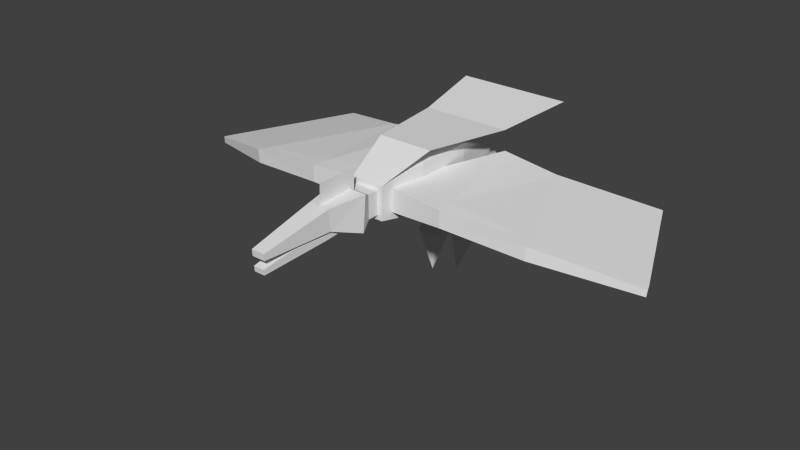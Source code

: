 # Source: roc.blend  (saved by Blender 2.78.0; exported with 4.5.12 LTS)
import bpy
from mathutils import Matrix  # noqa: F401  (used for matrix-valued properties, if any)

bpy.ops.wm.read_factory_settings(use_empty=True)
scene = bpy.context.scene
scene.name = 'Scene'

# ---- collections
col_collection_1 = bpy.data.collections.new('Collection 1'); scene.collection.children.link(col_collection_1)

# ---- world
world_world = bpy.data.worlds.new('World'); scene.world = world_world
world_world.color = (0.05088, 0.05088, 0.05088)
world_world.use_sun_shadow = False
world_world.sun_shadow_jitter_overblur = 0.0
world_world.cycles.sampling_method = 'NONE'
world_world.cycles.sample_map_resolution = 256

# ---- meshes
me_wingright = bpy.data.meshes.new('WingRight')
me_wingright.from_pydata([(3.576e-08, -0.15, -0.15), (3.576e-08, 0.125, -0.09993), (-0.7486, -0.008361, -0.05493), (-0.7647, -0.1926, -0.105), (3.576e-08, -0.15, 0.15), (3.576e-08, 0.15, 0.15), (-0.7464, 0.01658, 0.105), (-0.7647, -0.1926, 0.105), (-1.732, 0.04941, -0.1381), (-1.781, -0.08493, -0.1882), (-1.74, 0.07895, -0.02085), (-1.798, -0.07892, -0.02085), (-2.915, 0.4354, -0.3372), (-2.936, 0.38, -0.3873), (-2.915, 0.4619, -0.3036), (-2.944, 0.383, -0.3036), (-0.3832, 1.553, 0.105), (-1.069, 1.607, -0.02085), (-2.206, 2.091, -0.3036)], [], [(4, 5, 1), (5, 6, 1), (3, 2, 8), (7, 4, 0), (0, 1, 2), (7, 4, 6), (9, 8, 12), (7, 3, 11), (6, 10, 7), (2, 6, 10), (14, 15, 12), (11, 9, 15), (10, 15, 11), (8, 10, 14), (14, 10, 18), (10, 6, 17), (5, 16, 6), (0, 4, 1), (6, 2, 1), (9, 3, 8), (3, 7, 0), (3, 0, 2), (6, 4, 5), (13, 9, 12), (3, 9, 11), (7, 10, 11), (8, 2, 10), (15, 13, 12), (9, 13, 15), (14, 15, 10), (12, 8, 14), (10, 17, 18), (6, 16, 17)])
_uv = me_wingright.uv_layers.new(name='UVMap')
_uv.uv.foreach_set('vector', [0.5612, 0.3737, 0.5612, 0.4195, 0.523, 0.4157, 0.5114, 0.3532, 0.6259, 0.3686, 0.5092, 0.3913, 0.6303, 0.4227, 0.6265, 0.3937, 0.7824, 0.3915, 0.6271, 0.4935, 0.51, 0.4918, 0.5134, 0.4461, 0.5147, 0.4316, 0.5092, 0.3913, 0.6265, 0.3937, 0.6229, 0.3527, 0.5066, 0.339, 0.6221, 0.3206, 0.7883, 0.4139, 0.7824, 0.3915, 0.9726, 0.3699, 0.6271, 0.4935, 0.6295, 0.4615, 0.7867, 0.486, 0.6221, 0.3206, 0.7753, 0.3204, 0.6229, 0.3527, 0.6265, 0.3937, 0.6259, 0.3686, 0.7811, 0.3733, 0.9909, 0.4571, 0.9781, 0.4574, 0.987, 0.4519, 0.7867, 0.486, 0.786, 0.4603, 0.9781, 0.4574, 0.7753, 0.3204, 0.9663, 0.2844, 0.7825, 0.345, 0.7824, 0.3915, 0.7811, 0.3733, 0.9722, 0.3636, 0.9621, 0.2697, 0.7747, 0.3179, 0.8703, 0.01444, 0.7747, 0.3179, 0.6215, 0.3179, 0.6877, 0.07844, 0.5088, 0.2904, 0.581, 0.08042, 0.6215, 0.3179, 0.5154, 0.3737, 0.5612, 0.3737, 0.523, 0.4157, 0.6259, 0.3686, 0.6265, 0.3937, 0.5092, 0.3913, 0.7883, 0.4139, 0.6303, 0.4227, 0.7824, 0.3915, 0.6295, 0.4615, 0.6271, 0.4935, 0.5134, 0.4461, 0.6303, 0.4227, 0.5147, 0.4316, 0.6265, 0.3937, 0.6221, 0.3206, 0.5066, 0.339, 0.5094, 0.2933, 0.9755, 0.3812, 0.7883, 0.4139, 0.9726, 0.3699, 0.6295, 0.4615, 0.786, 0.4603, 0.7867, 0.486, 0.6229, 0.3527, 0.7753, 0.3204, 0.7825, 0.345, 0.7824, 0.3915, 0.6265, 0.3937, 0.7811, 0.3733, 0.9781, 0.4574, 0.9777, 0.4445, 0.987, 0.4519, 0.786, 0.4603, 0.9777, 0.4445, 0.9781, 0.4574, 0.9627, 0.2721, 0.9663, 0.2844, 0.7753, 0.3204, 0.9726, 0.3699, 0.7824, 0.3915, 0.9722, 0.3636, 0.7747, 0.3179, 0.6877, 0.07844, 0.8703, 0.01444, 0.6215, 0.3179, 0.581, 0.08042, 0.6877, 0.07844])
me_wingright.use_remesh_preserve_volume = False
me_wingright.use_remesh_preserve_attributes = False
me_wingright.use_mirror_vertex_groups = False
me_wingright.update()
me_claw = bpy.data.meshes.new('Claw')
me_claw.from_pydata([(-0.1344, 0.2044, -0.07515), (-0.147, 0.1112, 0.1388), (0.147, 0.1112, 0.1388), (0.1344, 0.2044, -0.07515), (-0.084, 0.07567, -0.1831), (-0.147, -0.07908, 0.05002), (0.147, -0.07908, 0.05002), (0.084, 0.07567, -0.1831), (-0.084, 0.2838, -0.386), (0.084, 0.2838, -0.386), (-0.084, 0.1165, -0.3713), (0.084, 0.1165, -0.3713), (-7.609e-17, 0.1036, -0.6871)], [], [(4, 5, 0), (5, 6, 2), (6, 7, 3), (0, 3, 9), (0, 1, 2), (7, 6, 5), (7, 4, 10), (3, 7, 9), (4, 0, 8), (8, 9, 12), (11, 10, 12), (9, 11, 12), (10, 8, 12), (5, 1, 0), (1, 5, 2), (2, 6, 3), (8, 0, 9), (3, 0, 2), (4, 7, 5), (11, 7, 10), (7, 11, 9), (10, 4, 8)])
_uv = me_claw.uv_layers.new(name='UVMap')
_uv.uv.foreach_set('vector', [0.7468, 0.9081, 0.6905, 0.8532, 0.7104, 0.9379, 0.5059, 0.9801, 0.5059, 0.9389, 0.5471, 0.9389, 0.6909, 0.8527, 0.7466, 0.9082, 0.7099, 0.9376, 0.6301, 0.8997, 0.583, 0.8997, 0.583, 0.8098, 0.6301, 0.8997, 0.636, 0.9651, 0.5771, 0.9651, 0.5503, 0.9008, 0.5562, 0.9792, 0.4973, 0.9792, 0.5503, 0.9008, 0.5032, 0.9008, 0.5032, 0.8469, 0.7099, 0.9376, 0.7466, 0.9082, 0.7909, 0.9765, 0.7468, 0.9081, 0.7104, 0.9379, 0.7919, 0.9759, 0.6301, 0.8098, 0.583, 0.8098, 0.6065, 0.7115, 0.5503, 0.8469, 0.5032, 0.8469, 0.5268, 0.7583, 0.7909, 0.9765, 0.7961, 0.9298, 0.8866, 0.9439, 0.7965, 0.9291, 0.7919, 0.9759, 0.8872, 0.9422, 0.6905, 0.8532, 0.6561, 0.901, 0.7104, 0.9379, 0.5471, 0.9801, 0.5059, 0.9801, 0.5471, 0.9389, 0.656, 0.9001, 0.6909, 0.8527, 0.7099, 0.9376, 0.6301, 0.8098, 0.6301, 0.8997, 0.583, 0.8098, 0.583, 0.8997, 0.6301, 0.8997, 0.5771, 0.9651, 0.5032, 0.9008, 0.5503, 0.9008, 0.4973, 0.9792, 0.5503, 0.8469, 0.5503, 0.9008, 0.5032, 0.8469, 0.7466, 0.9082, 0.7961, 0.9298, 0.7909, 0.9765, 0.7965, 0.9291, 0.7468, 0.9081, 0.7919, 0.9759])
me_claw.use_remesh_preserve_volume = False
me_claw.use_remesh_preserve_attributes = False
me_claw.use_mirror_vertex_groups = False
me_claw.update()
me_tail = bpy.data.meshes.new('Tail')
me_tail.from_pydata([(-0.15, -0.1923, -0.08965), (-0.15, 0.05492, -0.1742), (0.15, 0.05492, -0.1742), (0.15, -0.1923, -0.08965), (-0.15, -0.08965, 0.1923), (-0.15, 0.227, 0.07157), (0.15, 0.227, 0.07157), (0.15, -0.08965, 0.1923), (-0.15, 0.2101, -0.3225), (0.15, 0.2101, -0.3225), (-0.15, 0.509, -0.2963), (0.15, 0.509, -0.2963), (-0.15, 0.1189, -0.5327), (0.15, 0.1189, -0.5327), (-0.15, 0.3787, -0.6827), (0.15, 0.3787, -0.6827), (-0.15, -0.2122, -0.5745), (0.15, -0.2122, -0.5745), (-0.15, -0.04017, -0.8203), (0.15, -0.04017, -0.8203), (-0.225, -0.6239, -0.4712), (0.225, -0.6239, -0.4712), (-0.225, -0.3658, -0.8398), (0.225, -0.3658, -0.8398), (-0.2025, -0.6256, -0.5042), (0.2025, -0.6256, -0.5042), (-0.2025, -0.454, -0.7469), (0.2025, -0.454, -0.7469), (-0.1418, -0.8579, -0.7088), (0.1418, -0.8579, -0.7088), (-0.1418, -0.6566, -0.7618), (0.1418, -0.6566, -0.7618), (-1.46e-17, -0.7679, -1.236)], [], [(4, 5, 1), (2, 1, 8), (6, 7, 2), (7, 4, 0), (0, 1, 2), (7, 6, 5), (9, 8, 12), (6, 2, 9), (5, 6, 11), (1, 5, 8), (13, 12, 16), (11, 9, 15), (10, 11, 15), (8, 10, 14), (17, 16, 20), (15, 13, 19), (14, 15, 19), (12, 14, 18), (21, 20, 25), (19, 17, 23), (18, 19, 23), (16, 18, 22), (25, 24, 28), (23, 21, 27), (22, 23, 27), (20, 22, 26), (27, 25, 31), (26, 27, 31), (24, 26, 30), (29, 28, 32), (31, 29, 32), (30, 31, 32), (28, 30, 32), (0, 4, 1), (9, 2, 8), (7, 3, 2), (3, 7, 0), (3, 0, 2), (4, 7, 5), (13, 9, 12), (11, 6, 9), (10, 5, 11), (5, 10, 8), (17, 13, 16), (9, 13, 15), (14, 10, 15), (12, 8, 14), (21, 17, 20), (13, 17, 19), (18, 14, 19), (16, 12, 18), (17, 21, 23), (22, 18, 23), (20, 16, 22), (29, 25, 28), (21, 25, 27), (26, 22, 27), (24, 20, 26), (25, 29, 31), (30, 26, 31), (28, 24, 30), (20, 24, 25)])
_uv = me_tail.uv_layers.new(name='UVMap')
_uv.uv.foreach_set('vector', [0.7139, 0.7741, 0.7646, 0.7712, 0.7511, 0.7283, 0.8839, 0.8411, 0.839, 0.8411, 0.839, 0.8089, 0.7633, 0.7725, 0.7125, 0.7744, 0.7507, 0.7293, 0.7538, 0.7724, 0.7133, 0.7724, 0.7133, 0.7319, 0.839, 0.8802, 0.839, 0.8411, 0.8839, 0.8411, 0.9175, 0.9492, 0.9175, 0.8984, 0.9625, 0.8984, 0.8839, 0.8089, 0.839, 0.8089, 0.839, 0.7745, 0.7633, 0.7725, 0.7507, 0.7293, 0.7799, 0.7158, 0.9625, 0.8984, 0.9175, 0.8984, 0.9175, 0.8288, 0.7511, 0.7283, 0.7646, 0.7712, 0.78, 0.7141, 0.8839, 0.7745, 0.839, 0.7745, 0.839, 0.7245, 0.821, 0.7339, 0.7799, 0.7158, 0.8211, 0.6727, 0.9625, 0.8288, 0.9175, 0.8288, 0.9175, 0.7677, 0.78, 0.7141, 0.8216, 0.7313, 0.8204, 0.6702, 0.8839, 0.7245, 0.839, 0.7245, 0.8277, 0.6608, 0.8211, 0.6727, 0.777, 0.6815, 0.7683, 0.633, 0.9625, 0.7677, 0.9175, 0.7677, 0.9175, 0.7016, 0.7765, 0.6799, 0.8204, 0.6702, 0.7667, 0.6316, 0.8952, 0.6608, 0.8277, 0.6608, 0.8918, 0.6559, 0.7683, 0.633, 0.732, 0.6596, 0.7221, 0.6134, 0.9625, 0.7016, 0.9175, 0.7016, 0.9063, 0.6527, 0.731, 0.6589, 0.7667, 0.6316, 0.7201, 0.6129, 0.8918, 0.6559, 0.8311, 0.6559, 0.8402, 0.6095, 0.7221, 0.6134, 0.6677, 0.6533, 0.7042, 0.621, 0.9737, 0.6527, 0.9063, 0.6527, 0.9096, 0.6335, 0.6666, 0.6539, 0.7201, 0.6129, 0.7024, 0.621, 0.7042, 0.621, 0.6682, 0.6473, 0.6752, 0.608, 0.9703, 0.6335, 0.9096, 0.6335, 0.9187, 0.603, 0.6669, 0.648, 0.7024, 0.621, 0.6731, 0.6085, 0.8827, 0.6095, 0.8402, 0.6095, 0.8614, 0.5293, 0.6752, 0.608, 0.644, 0.6066, 0.6805, 0.532, 0.9612, 0.603, 0.9187, 0.603, 0.94, 0.5299, 0.6419, 0.6078, 0.6731, 0.6085, 0.6768, 0.5325, 0.712, 0.7292, 0.7139, 0.7741, 0.7511, 0.7283, 0.8839, 0.8089, 0.8839, 0.8411, 0.839, 0.8089, 0.7125, 0.7744, 0.7115, 0.7294, 0.7507, 0.7293, 0.7538, 0.7319, 0.7538, 0.7724, 0.7133, 0.7319, 0.8839, 0.8802, 0.839, 0.8802, 0.8839, 0.8411, 0.9625, 0.9492, 0.9175, 0.9492, 0.9625, 0.8984, 0.8839, 0.7745, 0.8839, 0.8089, 0.839, 0.7745, 0.821, 0.7339, 0.7633, 0.7725, 0.7799, 0.7158, 0.9625, 0.8288, 0.9625, 0.8984, 0.9175, 0.8288, 0.7646, 0.7712, 0.8216, 0.7313, 0.78, 0.7141, 0.8839, 0.7245, 0.8839, 0.7745, 0.839, 0.7245, 0.7799, 0.7158, 0.777, 0.6815, 0.8211, 0.6727, 0.9625, 0.7677, 0.9625, 0.8288, 0.9175, 0.7677, 0.7765, 0.6799, 0.78, 0.7141, 0.8204, 0.6702, 0.8952, 0.6608, 0.8839, 0.7245, 0.8277, 0.6608, 0.777, 0.6815, 0.732, 0.6596, 0.7683, 0.633, 0.9625, 0.7016, 0.9625, 0.7677, 0.9175, 0.7016, 0.731, 0.6589, 0.7765, 0.6799, 0.7667, 0.6316, 0.732, 0.6596, 0.6677, 0.6533, 0.7221, 0.6134, 0.9737, 0.6527, 0.9625, 0.7016, 0.9063, 0.6527, 0.6666, 0.6539, 0.731, 0.6589, 0.7201, 0.6129, 0.8827, 0.6095, 0.8918, 0.6559, 0.8402, 0.6095, 0.6677, 0.6533, 0.6682, 0.6473, 0.7042, 0.621, 0.9703, 0.6335, 0.9737, 0.6527, 0.9096, 0.6335, 0.6669, 0.648, 0.6666, 0.6539, 0.7024, 0.621, 0.6682, 0.6473, 0.644, 0.6066, 0.6752, 0.608, 0.9612, 0.603, 0.9703, 0.6335, 0.9187, 0.603, 0.6419, 0.6078, 0.6669, 0.648, 0.6731, 0.6085, 0.8277, 0.6608, 0.8311, 0.6559, 0.8918, 0.6559])
me_tail.use_remesh_preserve_volume = False
me_tail.use_remesh_preserve_attributes = False
me_tail.use_mirror_vertex_groups = False
me_tail.update()
me_wingleft = bpy.data.meshes.new('WingLeft')
me_wingleft.from_pydata([(-3.576e-08, -0.15, -0.15), (-3.576e-08, 0.125, -0.09993), (0.7486, -0.008361, -0.05493), (0.7647, -0.1926, -0.105), (-3.576e-08, -0.15, 0.15), (-3.576e-08, 0.15, 0.15), (0.7464, 0.01658, 0.105), (0.7647, -0.1926, 0.105), (1.732, 0.04941, -0.1381), (1.781, -0.08493, -0.1882), (1.74, 0.07895, -0.02085), (1.798, -0.07892, -0.02085), (2.915, 0.4354, -0.3372), (2.936, 0.38, -0.3873), (2.915, 0.4619, -0.3036), (2.944, 0.383, -0.3036), (0.3832, 1.553, 0.105), (1.069, 1.607, -0.02085), (2.206, 2.091, -0.3036)], [], [(4, 5, 1), (5, 1, 6), (3, 8, 2), (7, 0, 4), (0, 2, 1), (7, 6, 4), (9, 12, 8), (7, 11, 3), (6, 7, 10), (2, 10, 6), (14, 12, 15), (11, 15, 9), (10, 11, 15), (8, 14, 10), (14, 18, 10), (10, 17, 6), (5, 6, 16), (0, 4, 1), (6, 1, 2), (9, 8, 3), (3, 0, 7), (3, 2, 0), (6, 5, 4), (13, 12, 9), (3, 11, 9), (7, 11, 10), (8, 10, 2), (15, 12, 13), (9, 15, 13), (14, 10, 15), (12, 14, 8), (10, 18, 17), (6, 17, 16)])
_uv = me_wingleft.uv_layers.new(name='UVMap')
_uv.uv.foreach_set('vector', [0.5612, 0.3737, 0.5612, 0.4195, 0.523, 0.4157, 0.5114, 0.3532, 0.5092, 0.3913, 0.6259, 0.3686, 0.6303, 0.4227, 0.7824, 0.3915, 0.6265, 0.3937, 0.6271, 0.4935, 0.5134, 0.4461, 0.51, 0.4918, 0.5147, 0.4316, 0.6265, 0.3937, 0.5092, 0.3913, 0.6229, 0.3527, 0.6221, 0.3206, 0.5066, 0.339, 0.7883, 0.4139, 0.9726, 0.3699, 0.7824, 0.3915, 0.6271, 0.4935, 0.7867, 0.486, 0.6295, 0.4615, 0.6221, 0.3206, 0.6229, 0.3527, 0.7753, 0.3204, 0.6265, 0.3937, 0.7811, 0.3733, 0.6259, 0.3686, 0.9909, 0.4571, 0.987, 0.4519, 0.9781, 0.4574, 0.7867, 0.486, 0.9781, 0.4574, 0.786, 0.4603, 0.7753, 0.3204, 0.7825, 0.345, 0.9663, 0.2844, 0.7824, 0.3915, 0.9722, 0.3636, 0.7811, 0.3733, 0.9621, 0.2697, 0.8703, 0.01444, 0.7747, 0.3179, 0.7747, 0.3179, 0.6877, 0.07844, 0.6215, 0.3179, 0.5088, 0.2904, 0.6215, 0.3179, 0.581, 0.08042, 0.5154, 0.3737, 0.5612, 0.3737, 0.523, 0.4157, 0.6259, 0.3686, 0.5092, 0.3913, 0.6265, 0.3937, 0.7883, 0.4139, 0.7824, 0.3915, 0.6303, 0.4227, 0.6295, 0.4615, 0.5134, 0.4461, 0.6271, 0.4935, 0.6303, 0.4227, 0.6265, 0.3937, 0.5147, 0.4316, 0.6221, 0.3206, 0.5094, 0.2933, 0.5066, 0.339, 0.9755, 0.3812, 0.9726, 0.3699, 0.7883, 0.4139, 0.6295, 0.4615, 0.7867, 0.486, 0.786, 0.4603, 0.6229, 0.3527, 0.7825, 0.345, 0.7753, 0.3204, 0.7824, 0.3915, 0.7811, 0.3733, 0.6265, 0.3937, 0.9781, 0.4574, 0.987, 0.4519, 0.9777, 0.4445, 0.786, 0.4603, 0.9781, 0.4574, 0.9777, 0.4445, 0.9627, 0.2721, 0.7753, 0.3204, 0.9663, 0.2844, 0.9726, 0.3699, 0.9722, 0.3636, 0.7824, 0.3915, 0.7747, 0.3179, 0.8703, 0.01444, 0.6877, 0.07844, 0.6215, 0.3179, 0.6877, 0.07844, 0.581, 0.08042])
me_wingleft.use_remesh_preserve_volume = False
me_wingleft.use_remesh_preserve_attributes = False
me_wingleft.use_mirror_vertex_groups = False
me_wingleft.update()
me_mouth = bpy.data.meshes.new('Mouth')
me_mouth.from_pydata([(-0.108, -0.1408, -0.09106), (-0.12, 0.1573, -0.05803), (0.12, 0.1573, -0.05803), (0.108, -0.1408, -0.09106), (-0.108, -0.1573, 0.05803), (-0.12, 0.1408, 0.09106), (0.12, 0.1408, 0.09106), (0.108, -0.1573, 0.05803), (-0.06804, -1.04, -0.1492), (0.06804, -1.04, -0.1492), (-0.06804, -1.047, -0.08209), (0.06804, -1.047, -0.08209)], [], [(4, 5, 0), (5, 6, 2), (6, 7, 3), (0, 3, 9), (0, 1, 2), (7, 6, 4), (11, 10, 8), (7, 4, 10), (3, 7, 11), (4, 0, 10), (6, 5, 4), (1, 5, 2), (2, 6, 3), (8, 0, 9), (3, 0, 2), (9, 11, 8), (11, 7, 10), (9, 3, 11), (5, 1, 0), (0, 8, 10)])
_uv = me_mouth.uv_layers.new(name='UVMap')
_uv.uv.foreach_set('vector', [0.3433, 0.5414, 0.4115, 0.5414, 0.3433, 0.5074, 0.56, 0.6016, 0.56, 0.5471, 0.594, 0.5471, 0.4115, 0.5421, 0.3433, 0.5421, 0.3433, 0.5081, 0.5267, 0.5491, 0.5267, 0.5981, 0.3222, 0.589, 0.5267, 0.5491, 0.5948, 0.5463, 0.5948, 0.6008, 0.2234, 0.5528, 0.2914, 0.55, 0.2234, 0.6018, 0.3069, 0.589, 0.3069, 0.5581, 0.3222, 0.5581, 0.2234, 0.5528, 0.2234, 0.6018, 0.01886, 0.5927, 0.3433, 0.5081, 0.3433, 0.5421, 0.1389, 0.5328, 0.3433, 0.5414, 0.3433, 0.5074, 0.1389, 0.532, 0.2914, 0.55, 0.2914, 0.6045, 0.2234, 0.6018, 0.594, 0.6016, 0.56, 0.6016, 0.594, 0.5471, 0.4115, 0.5081, 0.4115, 0.5421, 0.3433, 0.5081, 0.3222, 0.5581, 0.5267, 0.5491, 0.3222, 0.589, 0.5267, 0.5981, 0.5267, 0.5491, 0.5948, 0.6008, 0.3222, 0.589, 0.3069, 0.589, 0.3222, 0.5581, 0.01886, 0.5618, 0.2234, 0.5528, 0.01886, 0.5927, 0.1389, 0.5175, 0.3433, 0.5081, 0.1389, 0.5328, 0.4115, 0.5414, 0.4115, 0.5074, 0.3433, 0.5074, 0.3433, 0.5074, 0.1389, 0.5167, 0.1389, 0.532])
me_mouth.use_remesh_preserve_volume = False
me_mouth.use_remesh_preserve_attributes = False
me_mouth.use_mirror_vertex_groups = False
me_mouth.update()
me_head = bpy.data.meshes.new('Head')
me_head.from_pydata([(-0.15, -0.15, -0.15), (-0.15, 0.15, -0.15), (0.15, 0.15, -0.15), (0.15, -0.15, -0.15), (-0.15, -0.15, 0.15), (-0.15, 0.15, 0.15), (0.15, 0.15, 0.15), (0.15, -0.15, 0.15), (-0.225, -0.3196, -0.2241), (0.225, -0.3196, -0.2241), (-0.225, -0.2804, 0.2241), (0.225, -0.2804, 0.2241), (-0.135, -0.7354, -0.06912), (0.135, -0.7354, -0.06912), (-0.135, -0.7589, 0.1999), (0.135, -0.7589, 0.1999), (-0.08505, -1.64, -0.05342), (0.08505, -1.64, -0.05342), (-0.08505, -1.647, 0.02727), (0.08505, -1.647, 0.02727), (4.107e-10, -0.7354, 0.4527), (3.491e-10, -0.2012, 0.4368), (-8.941e-08, -0.7458, 0.1905), (-8.947e-08, -0.2116, 0.1745)], [], [(4, 5, 1), (5, 6, 2), (6, 7, 3), (0, 3, 8), (0, 1, 2), (7, 6, 5), (8, 9, 12), (7, 4, 10), (3, 7, 11), (4, 0, 10), (12, 13, 17), (11, 10, 14), (9, 11, 13), (10, 8, 12), (19, 18, 16), (15, 14, 18), (13, 15, 19), (14, 12, 18), (0, 4, 1), (1, 5, 2), (2, 6, 3), (3, 0, 2), (4, 7, 5), (3, 9, 8), (11, 7, 10), (9, 3, 11), (0, 8, 10), (16, 12, 17), (15, 11, 14), (11, 15, 13), (14, 10, 12), (17, 19, 16), (19, 15, 18), (17, 13, 19), (9, 13, 12), (12, 16, 18), (21, 23, 22), (20, 21, 22)])
_uv = me_head.uv_layers.new(name='UVMap')
_uv.uv.foreach_set('vector', [0.3729, 0.7268, 0.4371, 0.7231, 0.4334, 0.6589, 0.3976, 0.9629, 0.3976, 0.8985, 0.4619, 0.8985, 0.4378, 0.7251, 0.3736, 0.7286, 0.3701, 0.6644, 0.3765, 0.7769, 0.3765, 0.8412, 0.3368, 0.7608, 0.3765, 0.7769, 0.4408, 0.7769, 0.4408, 0.8412, 0.3939, 0.8982, 0.4582, 0.8982, 0.4582, 0.9625, 0.3368, 0.7608, 0.3368, 0.8573, 0.2417, 0.7801, 0.3939, 0.8982, 0.3939, 0.9625, 0.3618, 0.9786, 0.3701, 0.6644, 0.3736, 0.7286, 0.3422, 0.7462, 0.3729, 0.7268, 0.3692, 0.6626, 0.3416, 0.7445, 0.2417, 0.7801, 0.2417, 0.838, 0.04776, 0.8273, 0.3618, 0.8822, 0.3618, 0.9786, 0.2591, 0.9593, 0.3296, 0.6505, 0.3422, 0.7462, 0.24, 0.6879, 0.3416, 0.7445, 0.3286, 0.6489, 0.2392, 0.6867, 0.06512, 0.9122, 0.06512, 0.9486, 0.04776, 0.9486, 0.2591, 0.9015, 0.2591, 0.9593, 0.06512, 0.9486, 0.24, 0.6879, 0.2377, 0.7458, 0.04547, 0.7179, 0.2371, 0.7445, 0.2392, 0.6867, 0.04476, 0.7173, 0.3692, 0.6626, 0.3729, 0.7268, 0.4334, 0.6589, 0.4619, 0.9629, 0.3976, 0.9629, 0.4619, 0.8985, 0.4343, 0.6609, 0.4378, 0.7251, 0.3701, 0.6644, 0.3765, 0.8412, 0.3765, 0.7769, 0.4408, 0.8412, 0.3939, 0.9625, 0.3939, 0.8982, 0.4582, 0.9625, 0.3765, 0.8412, 0.3368, 0.8573, 0.3368, 0.7608, 0.3618, 0.8822, 0.3939, 0.8982, 0.3618, 0.9786, 0.3296, 0.6505, 0.3701, 0.6644, 0.3422, 0.7462, 0.3692, 0.6626, 0.3286, 0.6489, 0.3416, 0.7445, 0.04776, 0.7908, 0.2417, 0.7801, 0.04776, 0.8273, 0.2591, 0.9015, 0.3618, 0.8822, 0.2591, 0.9593, 0.3422, 0.7462, 0.2377, 0.7458, 0.24, 0.6879, 0.2371, 0.7445, 0.3416, 0.7445, 0.2392, 0.6867, 0.04776, 0.9122, 0.06512, 0.9122, 0.04776, 0.9486, 0.06512, 0.9122, 0.2591, 0.9015, 0.06512, 0.9486, 0.04616, 0.7005, 0.24, 0.6879, 0.04547, 0.7179, 0.3368, 0.8573, 0.2417, 0.838, 0.2417, 0.7801, 0.2392, 0.6867, 0.04539, 0.7, 0.04476, 0.7173, 0.4714, 0.6198, 0.5754, 0.6204, 0.5754, 0.7398, 0.4714, 0.7392, 0.4714, 0.6198, 0.5754, 0.7398])
me_head.use_remesh_preserve_volume = False
me_head.use_remesh_preserve_attributes = False
me_head.use_mirror_vertex_groups = False
me_head.update()
me_body = bpy.data.meshes.new('Body')
me_body.from_pydata([(-0.3, -0.45, -0.3), (-0.3, 0.3, -0.3), (0.3, 0.3, -0.3), (0.3, -0.45, -0.3), (-0.3, -0.45, 0.3), (-0.3, 0.3, 0.3), (0.3, 0.3, 0.3), (0.3, -0.45, 0.3), (-0.21, 0.8113, -0.3403), (0.21, 0.8113, -0.3403), (-0.21, 0.9887, 0.04032), (0.21, 0.9887, 0.04032), (-0.21, -1.05, -0.21), (0.21, -1.05, -0.21), (-0.21, -1.05, 0.21), (0.21, -1.05, 0.21), (-0.357, -0.4039, 0.4563), (0.357, -0.4039, 0.4563), (-0.567, 0.7268, 0.3998), (0.567, 0.7268, 0.3998), (-0.735, 1.716, 0.5007), (0.735, 1.716, 0.5007)], [], [(4, 5, 1), (2, 1, 8), (6, 7, 3), (0, 3, 13), (0, 1, 2), (7, 6, 5), (10, 11, 9), (6, 2, 11), (5, 6, 11), (1, 5, 10), (15, 14, 12), (7, 4, 14), (3, 7, 13), (4, 0, 12), (0, 4, 1), (9, 2, 8), (2, 6, 3), (12, 0, 13), (3, 0, 2), (4, 7, 5), (8, 10, 9), (2, 9, 11), (10, 5, 11), (8, 1, 10), (13, 15, 12), (15, 7, 14), (14, 4, 12), (7, 15, 13), (14, 17, 16), (16, 19, 18), (18, 21, 20), (15, 17, 14), (17, 19, 16), (19, 21, 18)])
_uv = me_body.uv_layers.new(name='UVMap')
_uv.uv.foreach_set('vector', [0.1315, 0.1287, 0.2589, 0.1322, 0.2616, 0.03029, 0.2585, 0.3622, 0.2585, 0.2602, 0.3456, 0.2755, 0.2579, 0.2465, 0.1305, 0.2424, 0.1338, 0.1405, 0.1311, 0.2602, 0.1311, 0.3622, 0.02801, 0.3469, 0.1311, 0.2602, 0.2585, 0.2602, 0.2585, 0.3622, 0.1311, 0.3705, 0.2585, 0.3705, 0.2585, 0.4724, 0.3908, 0.2796, 0.3908, 0.2082, 0.4622, 0.2082, 0.2579, 0.2465, 0.2612, 0.1447, 0.3772, 0.2063, 0.2585, 0.4724, 0.2585, 0.3705, 0.3835, 0.3858, 0.2616, 0.03029, 0.2589, 0.1322, 0.378, 0.0913, 0.4249, 0.3703, 0.3535, 0.3703, 0.3535, 0.2989, 0.1311, 0.3705, 0.1311, 0.4724, 0.02801, 0.4571, 0.1338, 0.1405, 0.1305, 0.2424, 0.03033, 0.1525, 0.1315, 0.1287, 0.1343, 0.02682, 0.03083, 0.03929, 0.1343, 0.02682, 0.1315, 0.1287, 0.2616, 0.03029, 0.3456, 0.3469, 0.2585, 0.3622, 0.3456, 0.2755, 0.2612, 0.1447, 0.2579, 0.2465, 0.1338, 0.1405, 0.02801, 0.2755, 0.1311, 0.2602, 0.02801, 0.3469, 0.1311, 0.3622, 0.1311, 0.2602, 0.2585, 0.3622, 0.1311, 0.4724, 0.1311, 0.3705, 0.2585, 0.4724, 0.4622, 0.2796, 0.3908, 0.2796, 0.4622, 0.2082, 0.2612, 0.1447, 0.3495, 0.1405, 0.3772, 0.2063, 0.3835, 0.4571, 0.2585, 0.4724, 0.3835, 0.3858, 0.35, 0.0257, 0.2616, 0.03029, 0.378, 0.0913, 0.4249, 0.2989, 0.4249, 0.3703, 0.3535, 0.2989, 0.02801, 0.3858, 0.1311, 0.3705, 0.02801, 0.4571, 0.02889, 0.1106, 0.1315, 0.1287, 0.03083, 0.03929, 0.1305, 0.2424, 0.02801, 0.2238, 0.03033, 0.1525, 0.4378, 0.1834, 0.474, 0.1393, 0.4284, 0.1393, 0.4284, 0.1393, 0.4874, 0.06696, 0.415, 0.06696, 0.415, 0.06696, 0.4981, 0.003448, 0.4042, 0.003448, 0.4646, 0.1834, 0.474, 0.1393, 0.4378, 0.1834, 0.474, 0.1393, 0.4874, 0.06696, 0.4284, 0.1393, 0.4874, 0.06696, 0.4981, 0.003448, 0.415, 0.06696])
me_body.use_remesh_preserve_volume = False
me_body.use_remesh_preserve_attributes = False
me_body.use_mirror_vertex_groups = False
me_body.update()

# ---- objects
ob_wingright = bpy.data.objects.new('WingRight', me_wingright)
ob_claw = bpy.data.objects.new('Claw', me_claw)
ob_tail = bpy.data.objects.new('Tail', me_tail)
ob_wingleft = bpy.data.objects.new('WingLeft', me_wingleft)
ob_mouth = bpy.data.objects.new('Mouth', me_mouth)
ob_head = bpy.data.objects.new('Head', me_head)
ob_body = bpy.data.objects.new('Body', me_body)

# ---- transforms, parenting, visibility, modifiers, constraints
ob_wingright.location = (-0.15, -0.75, 1.5)
ob_wingright.lineart.crease_threshold = 0.0
ob_claw.location = (0.0, 0.525, 0.6)
ob_claw.lineart.crease_threshold = 0.0
ob_tail.location = (0.0, 0.9, 1.35)
ob_tail.lineart.crease_threshold = 0.0
ob_wingleft.location = (0.15, -0.75, 1.5)
ob_wingleft.lineart.crease_threshold = 0.0
ob_mouth.location = (0.0, -1.65, 1.425)
ob_mouth.lineart.crease_threshold = 0.0
ob_head.location = (0.0, -1.05, 1.5)
ob_head.lineart.crease_threshold = 0.0
ob_body.location = (0.0, 0.0, 1.5)
ob_body.lineart.crease_threshold = 0.0

# ---- collection membership
col_collection_1.objects.link(ob_wingright)
col_collection_1.objects.link(ob_claw)
col_collection_1.objects.link(ob_tail)
col_collection_1.objects.link(ob_wingleft)
col_collection_1.objects.link(ob_mouth)
col_collection_1.objects.link(ob_head)
col_collection_1.objects.link(ob_body)

# ---- scene / render settings (as saved in the file)
scene.frame_start = 1; scene.frame_end = 250; scene.frame_set(1)
scene.render.engine = 'BLENDER_EEVEE_NEXT'
scene.render.image_settings.compression = 90
scene.render.resolution_percentage = 50
scene.render.dither_intensity = 0.0
scene.cycles.use_denoising = False
scene.cycles.samples = 10
scene.cycles.sampling_pattern = 'TABULATED_SOBOL'
scene.cycles.light_sampling_threshold = 0.0
scene.cycles.use_adaptive_sampling = False
scene.cycles.use_light_tree = False
scene.cycles.blur_glossy = 0.0
scene.cycles.volume_bounces = 1
scene.cycles.pixel_filter_type = 'GAUSSIAN'
scene.cycles.sample_clamp_indirect = 0.0
scene.view_settings.view_transform = 'Standard'
bpy.context.view_layer.update()

# ---- added for rendering (the .blend has no active camera and no usable light): camera, sun
cam_auto = bpy.data.cameras.new('AutoCamera')
cam_auto.lens = 50.0
cam_auto.sensor_width = 36.0
cam_auto.clip_end = 1000.0
ob_auto_camera = bpy.data.objects.new('AutoCamera', cam_auto)
scene.collection.objects.link(ob_auto_camera)
ob_auto_camera.location = (7.29249, -9.2416, 6.79082)
ob_auto_camera.rotation_euler = (1.09748, -7.21219e-08, 0.694738)
scene.camera = ob_auto_camera
light_auto_sun = bpy.data.lights.new('AutoSun', 'SUN')
light_auto_sun.energy = 3.0
light_auto_sun.angle = 0.0523599
ob_auto_sun = bpy.data.objects.new('AutoSun', light_auto_sun)
scene.collection.objects.link(ob_auto_sun)
ob_auto_sun.rotation_euler = (0.872665, 0.174533, 0.523599)
bpy.context.view_layer.update()
